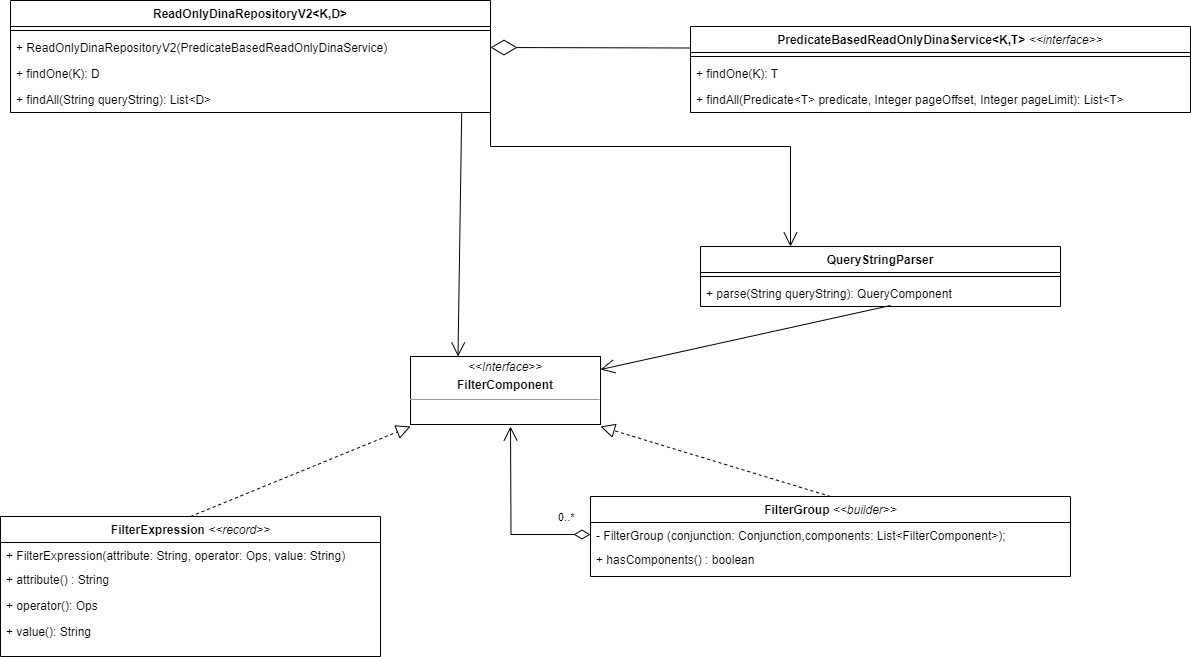

The diagram above was exported from draw.io. Its source (the exported page's mxGraphModel, read from the mxfile embedded in the PNG):
<mxGraphModel dx="2074" dy="1106" grid="1" gridSize="10" guides="1" tooltips="1" connect="1" arrows="1" fold="1" page="1" pageScale="1" pageWidth="850" pageHeight="1100" math="0" shadow="0">
  <root>
    <mxCell id="0" />
    <mxCell id="1" parent="0" />
    <mxCell id="laQGEbne8muNZjzvSz14-1" value="ReadOnlyDinaRepositoryV2&amp;lt;K,D&amp;gt;" style="swimlane;fontStyle=1;align=center;verticalAlign=top;childLayout=stackLayout;horizontal=1;startSize=26;horizontalStack=0;resizeParent=1;resizeParentMax=0;resizeLast=0;collapsible=1;marginBottom=0;whiteSpace=wrap;html=1;" parent="1" vertex="1">
      <mxGeometry x="80" y="194" width="480" height="112" as="geometry" />
    </mxCell>
    <mxCell id="laQGEbne8muNZjzvSz14-3" value="" style="line;strokeWidth=1;fillColor=none;align=left;verticalAlign=middle;spacingTop=-1;spacingLeft=3;spacingRight=3;rotatable=0;labelPosition=right;points=[];portConstraint=eastwest;strokeColor=inherit;" parent="laQGEbne8muNZjzvSz14-1" vertex="1">
      <mxGeometry y="26" width="480" height="8" as="geometry" />
    </mxCell>
    <mxCell id="laQGEbne8muNZjzvSz14-11" value="+&amp;nbsp;&lt;span style=&quot;text-align: center;&quot;&gt;ReadOnlyDinaRepositoryV2(&lt;/span&gt;&lt;span style=&quot;text-align: center;&quot;&gt;PredicateBasedReadOnlyDinaService&lt;/span&gt;&lt;span style=&quot;text-align: center;&quot;&gt;)&lt;/span&gt;" style="text;strokeColor=none;fillColor=none;align=left;verticalAlign=top;spacingLeft=4;spacingRight=4;overflow=hidden;rotatable=0;points=[[0,0.5],[1,0.5]];portConstraint=eastwest;whiteSpace=wrap;html=1;" parent="laQGEbne8muNZjzvSz14-1" vertex="1">
      <mxGeometry y="34" width="480" height="26" as="geometry" />
    </mxCell>
    <mxCell id="laQGEbne8muNZjzvSz14-4" value="+ findOne(K): D&lt;div&gt;&lt;br&gt;&lt;/div&gt;" style="text;strokeColor=none;fillColor=none;align=left;verticalAlign=top;spacingLeft=4;spacingRight=4;overflow=hidden;rotatable=0;points=[[0,0.5],[1,0.5]];portConstraint=eastwest;whiteSpace=wrap;html=1;" parent="laQGEbne8muNZjzvSz14-1" vertex="1">
      <mxGeometry y="60" width="480" height="26" as="geometry" />
    </mxCell>
    <mxCell id="laQGEbne8muNZjzvSz14-6" value="+ findAll(String queryString): List&amp;lt;D&amp;gt;" style="text;strokeColor=none;fillColor=none;align=left;verticalAlign=top;spacingLeft=4;spacingRight=4;overflow=hidden;rotatable=0;points=[[0,0.5],[1,0.5]];portConstraint=eastwest;whiteSpace=wrap;html=1;" parent="laQGEbne8muNZjzvSz14-1" vertex="1">
      <mxGeometry y="86" width="480" height="26" as="geometry" />
    </mxCell>
    <mxCell id="laQGEbne8muNZjzvSz14-7" value="&lt;div&gt;PredicateBasedReadOnlyDinaService&amp;lt;K,T&amp;gt;&amp;nbsp;&lt;span style=&quot;background-color: initial; font-weight: normal;&quot;&gt;&lt;i&gt;&amp;lt;&amp;lt;interface&amp;gt;&amp;gt;&lt;/i&gt;&lt;/span&gt;&lt;/div&gt;" style="swimlane;fontStyle=1;align=center;verticalAlign=top;childLayout=stackLayout;horizontal=1;startSize=26;horizontalStack=0;resizeParent=1;resizeParentMax=0;resizeLast=0;collapsible=1;marginBottom=0;whiteSpace=wrap;html=1;" parent="1" vertex="1">
      <mxGeometry x="760" y="220" width="500" height="86" as="geometry">
        <mxRectangle x="760" y="190" width="240" height="40" as="alternateBounds" />
      </mxGeometry>
    </mxCell>
    <mxCell id="laQGEbne8muNZjzvSz14-9" value="" style="line;strokeWidth=1;fillColor=none;align=left;verticalAlign=middle;spacingTop=-1;spacingLeft=3;spacingRight=3;rotatable=0;labelPosition=right;points=[];portConstraint=eastwest;strokeColor=inherit;" parent="laQGEbne8muNZjzvSz14-7" vertex="1">
      <mxGeometry y="26" width="500" height="8" as="geometry" />
    </mxCell>
    <mxCell id="laQGEbne8muNZjzvSz14-10" value="+ findOne(K): T" style="text;strokeColor=none;fillColor=none;align=left;verticalAlign=top;spacingLeft=4;spacingRight=4;overflow=hidden;rotatable=0;points=[[0,0.5],[1,0.5]];portConstraint=eastwest;whiteSpace=wrap;html=1;" parent="laQGEbne8muNZjzvSz14-7" vertex="1">
      <mxGeometry y="34" width="500" height="26" as="geometry" />
    </mxCell>
    <mxCell id="laQGEbne8muNZjzvSz14-13" value="+ findAll(Predicate&amp;lt;T&amp;gt; predicate, Integer pageOffset, Integer pageLimit): List&amp;lt;T&amp;gt;" style="text;strokeColor=none;fillColor=none;align=left;verticalAlign=top;spacingLeft=4;spacingRight=4;overflow=hidden;rotatable=0;points=[[0,0.5],[1,0.5]];portConstraint=eastwest;whiteSpace=wrap;html=1;" parent="laQGEbne8muNZjzvSz14-7" vertex="1">
      <mxGeometry y="60" width="500" height="26" as="geometry" />
    </mxCell>
    <mxCell id="laQGEbne8muNZjzvSz14-12" value="" style="endArrow=diamondThin;endFill=0;endSize=24;html=1;rounded=0;entryX=1;entryY=0.5;entryDx=0;entryDy=0;exitX=0;exitY=0.25;exitDx=0;exitDy=0;" parent="1" source="laQGEbne8muNZjzvSz14-7" target="laQGEbne8muNZjzvSz14-11" edge="1">
      <mxGeometry width="160" relative="1" as="geometry">
        <mxPoint x="350" y="560" as="sourcePoint" />
        <mxPoint x="510" y="560" as="targetPoint" />
      </mxGeometry>
    </mxCell>
    <mxCell id="laQGEbne8muNZjzvSz14-14" value="QueryStringParser" style="swimlane;fontStyle=1;align=center;verticalAlign=top;childLayout=stackLayout;horizontal=1;startSize=26;horizontalStack=0;resizeParent=1;resizeParentMax=0;resizeLast=0;collapsible=1;marginBottom=0;whiteSpace=wrap;html=1;" parent="1" vertex="1">
      <mxGeometry x="770" y="440" width="360" height="60" as="geometry" />
    </mxCell>
    <mxCell id="laQGEbne8muNZjzvSz14-16" value="" style="line;strokeWidth=1;fillColor=none;align=left;verticalAlign=middle;spacingTop=-1;spacingLeft=3;spacingRight=3;rotatable=0;labelPosition=right;points=[];portConstraint=eastwest;strokeColor=inherit;" parent="laQGEbne8muNZjzvSz14-14" vertex="1">
      <mxGeometry y="26" width="360" height="8" as="geometry" />
    </mxCell>
    <mxCell id="laQGEbne8muNZjzvSz14-17" value="+ parse(String queryString): QueryComponent" style="text;strokeColor=none;fillColor=none;align=left;verticalAlign=top;spacingLeft=4;spacingRight=4;overflow=hidden;rotatable=0;points=[[0,0.5],[1,0.5]];portConstraint=eastwest;whiteSpace=wrap;html=1;" parent="laQGEbne8muNZjzvSz14-14" vertex="1">
      <mxGeometry y="34" width="360" height="26" as="geometry" />
    </mxCell>
    <mxCell id="laQGEbne8muNZjzvSz14-18" value="" style="endArrow=open;endFill=1;endSize=12;html=1;rounded=0;entryX=0.25;entryY=0;entryDx=0;entryDy=0;exitX=0.94;exitY=1;exitDx=0;exitDy=0;exitPerimeter=0;" parent="1" source="laQGEbne8muNZjzvSz14-6" target="laQGEbne8muNZjzvSz14-28" edge="1">
      <mxGeometry width="160" relative="1" as="geometry">
        <mxPoint x="700" y="329" as="sourcePoint" />
        <mxPoint x="510" y="560" as="targetPoint" />
      </mxGeometry>
    </mxCell>
    <mxCell id="laQGEbne8muNZjzvSz14-19" value="" style="endArrow=open;endFill=1;endSize=12;html=1;rounded=0;exitX=1;exitY=0.5;exitDx=0;exitDy=0;entryX=0.25;entryY=0;entryDx=0;entryDy=0;strokeColor=default;" parent="1" source="laQGEbne8muNZjzvSz14-6" target="laQGEbne8muNZjzvSz14-14" edge="1">
      <mxGeometry width="160" relative="1" as="geometry">
        <mxPoint x="350" y="560" as="sourcePoint" />
        <mxPoint x="510" y="560" as="targetPoint" />
        <Array as="points">
          <mxPoint x="560" y="340" />
          <mxPoint x="860" y="340" />
        </Array>
      </mxGeometry>
    </mxCell>
    <mxCell id="laQGEbne8muNZjzvSz14-20" value="&lt;font face=&quot;Helvetica&quot;&gt;FilterExpression &lt;span style=&quot;font-weight: normal;&quot;&gt;&lt;i&gt;&amp;lt;&amp;lt;record&amp;gt;&amp;gt;&lt;/i&gt;&lt;/span&gt;&lt;/font&gt;" style="swimlane;html=1;fontStyle=1;align=center;verticalAlign=top;childLayout=stackLayout;horizontal=1;startSize=26;horizontalStack=0;resizeParent=1;resizeLast=0;collapsible=1;marginBottom=0;swimlaneFillColor=#ffffff;rounded=0;shadow=0;comic=0;labelBackgroundColor=none;strokeWidth=1;fillColor=default;fontFamily=Verdana;fontSize=12" parent="1" vertex="1">
      <mxGeometry x="70" y="710" width="380" height="140" as="geometry">
        <mxRectangle x="470" y="180" width="150" height="30" as="alternateBounds" />
      </mxGeometry>
    </mxCell>
    <mxCell id="laQGEbne8muNZjzvSz14-21" value="+ FilterExpression(&lt;span style=&quot;background-color: initial;&quot;&gt;attribute: String,&amp;nbsp;&lt;/span&gt;&lt;span style=&quot;background-color: initial;&quot;&gt;operator: Ops,&amp;nbsp;&lt;/span&gt;&lt;span style=&quot;background-color: initial;&quot;&gt;value: String&lt;/span&gt;&lt;span style=&quot;background-color: initial;&quot;&gt;)&lt;/span&gt;" style="text;html=1;strokeColor=none;fillColor=none;align=left;verticalAlign=top;spacingLeft=4;spacingRight=4;whiteSpace=wrap;overflow=hidden;rotatable=0;points=[[0,0.5],[1,0.5]];portConstraint=eastwest;" parent="laQGEbne8muNZjzvSz14-20" vertex="1">
      <mxGeometry y="26" width="380" height="24" as="geometry" />
    </mxCell>
    <mxCell id="laQGEbne8muNZjzvSz14-22" value="+ attribute() : String" style="text;html=1;strokeColor=none;fillColor=none;align=left;verticalAlign=top;spacingLeft=4;spacingRight=4;whiteSpace=wrap;overflow=hidden;rotatable=0;points=[[0,0.5],[1,0.5]];portConstraint=eastwest;" parent="laQGEbne8muNZjzvSz14-20" vertex="1">
      <mxGeometry y="50" width="380" height="26" as="geometry" />
    </mxCell>
    <mxCell id="laQGEbne8muNZjzvSz14-23" value="&lt;div&gt;+ operator(): Ops&lt;/div&gt;" style="text;html=1;strokeColor=none;fillColor=none;align=left;verticalAlign=top;spacingLeft=4;spacingRight=4;whiteSpace=wrap;overflow=hidden;rotatable=0;points=[[0,0.5],[1,0.5]];portConstraint=eastwest;" parent="laQGEbne8muNZjzvSz14-20" vertex="1">
      <mxGeometry y="76" width="380" height="26" as="geometry" />
    </mxCell>
    <mxCell id="laQGEbne8muNZjzvSz14-24" value="+ value(): String" style="text;html=1;strokeColor=none;fillColor=none;align=left;verticalAlign=top;spacingLeft=4;spacingRight=4;whiteSpace=wrap;overflow=hidden;rotatable=0;points=[[0,0.5],[1,0.5]];portConstraint=eastwest;" parent="laQGEbne8muNZjzvSz14-20" vertex="1">
      <mxGeometry y="102" width="380" height="26" as="geometry" />
    </mxCell>
    <mxCell id="laQGEbne8muNZjzvSz14-25" value="&lt;font face=&quot;Helvetica&quot;&gt;FilterGroup &lt;span style=&quot;font-weight: normal;&quot;&gt;&lt;i&gt;&amp;lt;&amp;lt;builder&amp;gt;&amp;gt;&lt;/i&gt;&lt;/span&gt;&lt;/font&gt;" style="swimlane;html=1;fontStyle=1;align=center;verticalAlign=top;childLayout=stackLayout;horizontal=1;startSize=26;horizontalStack=0;resizeParent=1;resizeLast=0;collapsible=1;marginBottom=0;swimlaneFillColor=#ffffff;rounded=0;shadow=0;comic=0;labelBackgroundColor=none;strokeWidth=1;fillColor=default;fontFamily=Verdana;fontSize=12" parent="1" vertex="1">
      <mxGeometry x="660" y="690" width="480" height="80" as="geometry" />
    </mxCell>
    <mxCell id="laQGEbne8muNZjzvSz14-26" value="&lt;div&gt;- FilterGroup (&lt;span style=&quot;background-color: initial;&quot;&gt;conjunction: Conjunction,&lt;/span&gt;&lt;span style=&quot;background-color: initial;&quot;&gt;components: List&amp;lt;FilterComponent&amp;gt;&lt;/span&gt;&lt;span style=&quot;background-color: initial;&quot;&gt;);&lt;/span&gt;&lt;/div&gt;&lt;div&gt;&lt;br&gt;&lt;/div&gt;" style="text;html=1;strokeColor=none;fillColor=none;align=left;verticalAlign=top;spacingLeft=4;spacingRight=4;whiteSpace=wrap;overflow=hidden;rotatable=0;points=[[0,0.5],[1,0.5]];portConstraint=eastwest;" parent="laQGEbne8muNZjzvSz14-25" vertex="1">
      <mxGeometry y="26" width="480" height="24" as="geometry" />
    </mxCell>
    <mxCell id="laQGEbne8muNZjzvSz14-27" value="+ hasComponents() : boolean" style="text;html=1;strokeColor=none;fillColor=none;align=left;verticalAlign=top;spacingLeft=4;spacingRight=4;whiteSpace=wrap;overflow=hidden;rotatable=0;points=[[0,0.5],[1,0.5]];portConstraint=eastwest;" parent="laQGEbne8muNZjzvSz14-25" vertex="1">
      <mxGeometry y="50" width="480" height="20" as="geometry" />
    </mxCell>
    <mxCell id="laQGEbne8muNZjzvSz14-28" value="&lt;p style=&quot;margin:0px;margin-top:4px;text-align:center;&quot;&gt;&lt;i&gt;&amp;lt;&amp;lt;Interface&amp;gt;&amp;gt;&lt;/i&gt;&lt;/p&gt;&lt;p style=&quot;margin:0px;margin-top:4px;text-align:center;&quot;&gt;&lt;b&gt;FilterComponent&lt;/b&gt;&lt;br&gt;&lt;/p&gt;&lt;hr size=&quot;1&quot;&gt;&lt;p style=&quot;margin:0px;margin-left:4px;&quot;&gt;&lt;br&gt;&lt;/p&gt;&lt;hr size=&quot;1&quot;&gt;&lt;p style=&quot;margin:0px;margin-left:4px;&quot;&gt;&lt;br&gt;&lt;/p&gt;" style="verticalAlign=top;align=left;overflow=fill;fontSize=12;fontFamily=Helvetica;html=1;whiteSpace=wrap;container=0;" parent="1" vertex="1">
      <mxGeometry x="480" y="550" width="190" height="68" as="geometry" />
    </mxCell>
    <mxCell id="laQGEbne8muNZjzvSz14-29" value="" style="endArrow=block;dashed=1;endFill=0;endSize=12;html=1;rounded=0;exitX=0.5;exitY=0;exitDx=0;exitDy=0;jumpStyle=sharp;" parent="1" source="laQGEbne8muNZjzvSz14-20" edge="1">
      <mxGeometry width="160" relative="1" as="geometry">
        <mxPoint x="310" y="550" as="sourcePoint" />
        <mxPoint x="480" y="620" as="targetPoint" />
        <Array as="points" />
      </mxGeometry>
    </mxCell>
    <mxCell id="laQGEbne8muNZjzvSz14-30" value="" style="endArrow=block;dashed=1;endFill=0;endSize=12;html=1;rounded=0;exitX=0.5;exitY=0;exitDx=0;exitDy=0;" parent="1" source="laQGEbne8muNZjzvSz14-25" edge="1">
      <mxGeometry width="160" relative="1" as="geometry">
        <mxPoint x="770" y="550" as="sourcePoint" />
        <mxPoint x="670" y="620" as="targetPoint" />
      </mxGeometry>
    </mxCell>
    <mxCell id="laQGEbne8muNZjzvSz14-31" value="0..*" style="endArrow=open;html=1;endSize=12;startArrow=diamondThin;startSize=14;startFill=0;edgeStyle=orthogonalEdgeStyle;align=left;verticalAlign=bottom;rounded=0;exitX=0;exitY=0.5;exitDx=0;exitDy=0;" parent="1" source="laQGEbne8muNZjzvSz14-26" edge="1">
      <mxGeometry x="-0.6418" y="-8" relative="1" as="geometry">
        <mxPoint x="540" y="930" as="sourcePoint" />
        <mxPoint x="580" y="620" as="targetPoint" />
        <mxPoint as="offset" />
      </mxGeometry>
    </mxCell>
    <mxCell id="laQGEbne8muNZjzvSz14-47" value="" style="endArrow=open;endFill=1;endSize=12;html=1;rounded=0;exitX=0.528;exitY=0.962;exitDx=0;exitDy=0;exitPerimeter=0;" parent="1" source="laQGEbne8muNZjzvSz14-17" target="laQGEbne8muNZjzvSz14-28" edge="1">
      <mxGeometry width="160" relative="1" as="geometry">
        <mxPoint x="350" y="660" as="sourcePoint" />
        <mxPoint x="510" y="660" as="targetPoint" />
      </mxGeometry>
    </mxCell>
  </root>
</mxGraphModel>